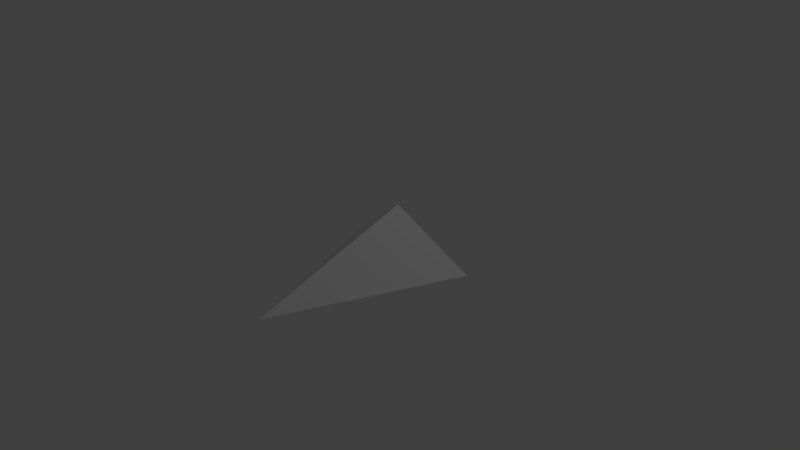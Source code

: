 # Source: ship1.blend  (saved by Blender 2.77.0; exported with 4.5.12 LTS)
import bpy
from mathutils import Matrix  # noqa: F401  (used for matrix-valued properties, if any)

bpy.ops.wm.read_factory_settings(use_empty=True)
scene = bpy.context.scene
scene.name = 'Scene'

# ---- collections
col_collection_1 = bpy.data.collections.new('Collection 1'); scene.collection.children.link(col_collection_1)

# ---- world
world_world = bpy.data.worlds.new('World'); scene.world = world_world
world_world.color = (0.05088, 0.05088, 0.05088)
world_world.use_sun_shadow = False
world_world.sun_shadow_jitter_overblur = 0.0
world_world.cycles.sampling_method = 'MANUAL'

# ---- cameras
cam_camera = bpy.data.cameras.new('Camera')
cam_camera.clip_end = 100.0
cam_camera.lens = 35.0
cam_camera.sensor_width = 32.0
cam_camera.sensor_height = 18.0
cam_camera.ortho_scale = 7.314
cam_camera.dof.focus_distance = 0.0
cam_camera.dof.aperture_fstop = 128.0

# ---- lights
light_lamp = bpy.data.lights.new('Lamp', 'POINT')
light_lamp.transmission_factor = 0.0
light_lamp.cutoff_distance = 30.0
light_lamp.energy = 100.0
light_lamp.shadow_buffer_clip_start = 1.001
light_lamp.shadow_soft_size = 0.1
light_lamp.shadow_maximum_resolution = 0.006
light_lamp.use_absolute_resolution = True

# ---- meshes
me_cube_001 = bpy.data.meshes.new('Cube.001')
me_cube_001.from_pydata([(-1.812, 0.0, -0.1875), (0.6875, -1.0, -0.1875), (0.6875, 1.0, -0.1875), (0.4375, 0.0, 0.5625)], [], [(3, 1, 2), (3, 0, 1), (0, 2, 1), (0, 3, 2)])
_uv = me_cube_001.uv_layers.new(name='UVMap')
_uv.uv.foreach_set('vector', [0.1532, 0.1791, 0.1903, 0.1335, 0.1903, 0.2247, 0.213, 0.0253, 0.213, 0.1335, 0.1532, 0.0253, 0.1006, 0.1481, 0.01358, 0.05918, 0.1006, 0.0253, 0.1532, 0.1481, 0.1006, 0.05283, 0.1532, 0.0253])
me_cube_001.use_remesh_preserve_volume = False
me_cube_001.use_remesh_preserve_attributes = False
me_cube_001.use_mirror_vertex_groups = False
me_cube_001.update()

# ---- objects
ob_cube = bpy.data.objects.new('Cube', me_cube_001)
ob_lamp = bpy.data.objects.new('Lamp', light_lamp)
ob_camera = bpy.data.objects.new('Camera', cam_camera)

# ---- transforms, parenting, visibility, modifiers, constraints
ob_cube.location = (0.0, 0.0, 0.0)
ob_cube.rotation_euler = (0.0, -0.0, 1.571)
ob_cube.lineart.crease_threshold = 0.0
ob_lamp.location = (4.076, 1.005, 5.904)
ob_lamp.rotation_euler = (0.6503, 0.05522, 1.866)
ob_lamp.lock_rotations_4d = False
ob_lamp.empty_display_type = 'ARROWS'
ob_lamp.color = (0.0, 0.0, 0.0, 0.0)
ob_lamp.lineart.crease_threshold = 0.0
ob_camera.location = (7.481, -6.508, 5.344)
ob_camera.rotation_euler = (1.109, 0.01082, 0.8149)
ob_camera.lock_rotations_4d = False
ob_camera.empty_display_type = 'ARROWS'
ob_camera.color = (0.0, 0.0, 0.0, 0.0)
ob_camera.display_type = 'WIRE'
ob_camera.lineart.crease_threshold = 0.0

# ---- collection membership
col_collection_1.objects.link(ob_cube)
col_collection_1.objects.link(ob_lamp)
col_collection_1.objects.link(ob_camera)

# ---- scene / render settings (as saved in the file)
scene.camera = ob_camera
scene.frame_start = 1; scene.frame_end = 250; scene.frame_set(0)
scene.render.engine = 'BLENDER_EEVEE_NEXT'
scene.render.resolution_percentage = 50
scene.render.dither_intensity = 0.0
scene.cycles.use_denoising = False
scene.cycles.samples = 128
scene.cycles.sampling_pattern = 'TABULATED_SOBOL'
scene.cycles.light_sampling_threshold = 0.0
scene.cycles.use_adaptive_sampling = False
scene.cycles.use_light_tree = False
scene.cycles.blur_glossy = 0.0
scene.cycles.sample_clamp_indirect = 0.0
scene.view_settings.view_transform = 'Standard'
bpy.context.view_layer.update()
